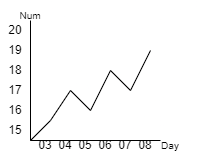

The diagram above was exported from draw.io. Its source (the exported page's mxGraphModel, read from the mxfile embedded in the PNG):
<mxGraphModel dx="559" dy="243" grid="1" gridSize="10" guides="1" tooltips="1" connect="1" arrows="1" fold="1" page="1" pageScale="1" pageWidth="827" pageHeight="1169" math="0" shadow="0">
  <root>
    <mxCell id="0" />
    <mxCell id="1" parent="0" />
    <mxCell id="1dFkimE-6r-CQzS_C-TG-1" value="" style="endArrow=none;html=1;rounded=0;" edge="1" parent="1">
      <mxGeometry width="50" height="50" relative="1" as="geometry">
        <mxPoint x="140" y="220" as="sourcePoint" />
        <mxPoint x="140" y="100" as="targetPoint" />
      </mxGeometry>
    </mxCell>
    <mxCell id="1dFkimE-6r-CQzS_C-TG-2" value="" style="endArrow=none;html=1;rounded=0;" edge="1" parent="1">
      <mxGeometry width="50" height="50" relative="1" as="geometry">
        <mxPoint x="140" y="220" as="sourcePoint" />
        <mxPoint x="270" y="220" as="targetPoint" />
      </mxGeometry>
    </mxCell>
    <mxCell id="1dFkimE-6r-CQzS_C-TG-3" value="03" style="text;html=1;strokeColor=none;fillColor=none;align=center;verticalAlign=middle;whiteSpace=wrap;rounded=0;" vertex="1" parent="1">
      <mxGeometry x="140" y="220" width="30" height="10" as="geometry" />
    </mxCell>
    <mxCell id="1dFkimE-6r-CQzS_C-TG-4" value="04" style="text;html=1;strokeColor=none;fillColor=none;align=center;verticalAlign=middle;whiteSpace=wrap;rounded=0;" vertex="1" parent="1">
      <mxGeometry x="160" y="220" width="30" height="10" as="geometry" />
    </mxCell>
    <mxCell id="1dFkimE-6r-CQzS_C-TG-5" value="05" style="text;html=1;strokeColor=none;fillColor=none;align=center;verticalAlign=middle;whiteSpace=wrap;rounded=0;" vertex="1" parent="1">
      <mxGeometry x="180" y="220" width="30" height="10" as="geometry" />
    </mxCell>
    <mxCell id="1dFkimE-6r-CQzS_C-TG-6" value="06" style="text;html=1;strokeColor=none;fillColor=none;align=center;verticalAlign=middle;whiteSpace=wrap;rounded=0;" vertex="1" parent="1">
      <mxGeometry x="200" y="220" width="30" height="10" as="geometry" />
    </mxCell>
    <mxCell id="1dFkimE-6r-CQzS_C-TG-7" value="07" style="text;html=1;strokeColor=none;fillColor=none;align=center;verticalAlign=middle;whiteSpace=wrap;rounded=0;" vertex="1" parent="1">
      <mxGeometry x="220" y="220" width="30" height="10" as="geometry" />
    </mxCell>
    <mxCell id="1dFkimE-6r-CQzS_C-TG-8" value="08" style="text;html=1;strokeColor=none;fillColor=none;align=center;verticalAlign=middle;whiteSpace=wrap;rounded=0;" vertex="1" parent="1">
      <mxGeometry x="240" y="220" width="30" height="10" as="geometry" />
    </mxCell>
    <mxCell id="1dFkimE-6r-CQzS_C-TG-9" value="15" style="text;html=1;strokeColor=none;fillColor=none;align=center;verticalAlign=middle;whiteSpace=wrap;rounded=0;" vertex="1" parent="1">
      <mxGeometry x="120" y="200" width="10" height="20" as="geometry" />
    </mxCell>
    <mxCell id="1dFkimE-6r-CQzS_C-TG-10" value="16" style="text;html=1;strokeColor=none;fillColor=none;align=center;verticalAlign=middle;whiteSpace=wrap;rounded=0;" vertex="1" parent="1">
      <mxGeometry x="120" y="180" width="10" height="20" as="geometry" />
    </mxCell>
    <mxCell id="1dFkimE-6r-CQzS_C-TG-11" value="17" style="text;html=1;strokeColor=none;fillColor=none;align=center;verticalAlign=middle;whiteSpace=wrap;rounded=0;" vertex="1" parent="1">
      <mxGeometry x="120" y="160" width="10" height="20" as="geometry" />
    </mxCell>
    <mxCell id="1dFkimE-6r-CQzS_C-TG-12" value="18" style="text;html=1;strokeColor=none;fillColor=none;align=center;verticalAlign=middle;whiteSpace=wrap;rounded=0;" vertex="1" parent="1">
      <mxGeometry x="120" y="140" width="10" height="20" as="geometry" />
    </mxCell>
    <mxCell id="1dFkimE-6r-CQzS_C-TG-13" value="19" style="text;html=1;strokeColor=none;fillColor=none;align=center;verticalAlign=middle;whiteSpace=wrap;rounded=0;" vertex="1" parent="1">
      <mxGeometry x="120" y="120" width="10" height="20" as="geometry" />
    </mxCell>
    <mxCell id="1dFkimE-6r-CQzS_C-TG-14" value="20" style="text;html=1;strokeColor=none;fillColor=none;align=center;verticalAlign=middle;whiteSpace=wrap;rounded=0;" vertex="1" parent="1">
      <mxGeometry x="120" y="100" width="10" height="20" as="geometry" />
    </mxCell>
    <mxCell id="1dFkimE-6r-CQzS_C-TG-15" value="" style="endArrow=none;html=1;rounded=0;exitX=0;exitY=0;exitDx=0;exitDy=0;" edge="1" parent="1" source="1dFkimE-6r-CQzS_C-TG-3">
      <mxGeometry width="50" height="50" relative="1" as="geometry">
        <mxPoint x="160" y="230" as="sourcePoint" />
        <mxPoint x="160" y="200" as="targetPoint" />
      </mxGeometry>
    </mxCell>
    <mxCell id="1dFkimE-6r-CQzS_C-TG-16" value="" style="endArrow=none;html=1;rounded=0;" edge="1" parent="1">
      <mxGeometry width="50" height="50" relative="1" as="geometry">
        <mxPoint x="160" y="200" as="sourcePoint" />
        <mxPoint x="180" y="170" as="targetPoint" />
      </mxGeometry>
    </mxCell>
    <mxCell id="1dFkimE-6r-CQzS_C-TG-17" value="" style="endArrow=none;html=1;rounded=0;" edge="1" parent="1">
      <mxGeometry width="50" height="50" relative="1" as="geometry">
        <mxPoint x="180" y="170" as="sourcePoint" />
        <mxPoint x="200" y="190" as="targetPoint" />
      </mxGeometry>
    </mxCell>
    <mxCell id="1dFkimE-6r-CQzS_C-TG-18" value="" style="endArrow=none;html=1;rounded=0;" edge="1" parent="1">
      <mxGeometry width="50" height="50" relative="1" as="geometry">
        <mxPoint x="200" y="190" as="sourcePoint" />
        <mxPoint x="220" y="150" as="targetPoint" />
      </mxGeometry>
    </mxCell>
    <mxCell id="1dFkimE-6r-CQzS_C-TG-19" value="" style="endArrow=none;html=1;rounded=0;" edge="1" parent="1">
      <mxGeometry width="50" height="50" relative="1" as="geometry">
        <mxPoint x="220" y="150" as="sourcePoint" />
        <mxPoint x="240" y="170" as="targetPoint" />
      </mxGeometry>
    </mxCell>
    <mxCell id="1dFkimE-6r-CQzS_C-TG-20" value="" style="endArrow=none;html=1;rounded=0;" edge="1" parent="1">
      <mxGeometry width="50" height="50" relative="1" as="geometry">
        <mxPoint x="240" y="170" as="sourcePoint" />
        <mxPoint x="260" y="130" as="targetPoint" />
      </mxGeometry>
    </mxCell>
    <mxCell id="1dFkimE-6r-CQzS_C-TG-21" value="&lt;span style=&quot;font-size: 10px;&quot;&gt;Num&lt;/span&gt;" style="text;html=1;strokeColor=none;fillColor=none;align=center;verticalAlign=middle;whiteSpace=wrap;rounded=0;" vertex="1" parent="1">
      <mxGeometry x="110" y="80" width="60" height="30" as="geometry" />
    </mxCell>
    <mxCell id="1dFkimE-6r-CQzS_C-TG-22" value="&lt;span style=&quot;font-size: 10px;&quot;&gt;Day&lt;/span&gt;" style="text;html=1;strokeColor=none;fillColor=none;align=center;verticalAlign=middle;whiteSpace=wrap;rounded=0;" vertex="1" parent="1">
      <mxGeometry x="250" y="210" width="60" height="30" as="geometry" />
    </mxCell>
  </root>
</mxGraphModel>